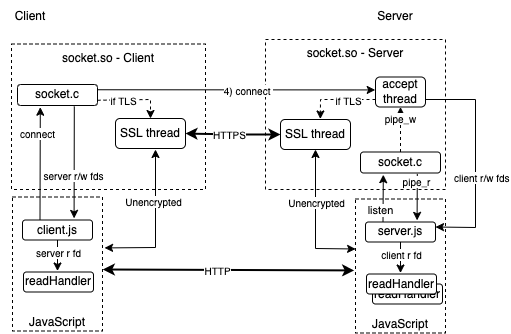

The diagram above was exported from draw.io. Its source (the exported page's mxGraphModel, read from the mxfile embedded in the PNG):
<mxGraphModel dx="689" dy="387" grid="1" gridSize="10" guides="1" tooltips="1" connect="1" arrows="1" fold="1" page="1" pageScale="1" pageWidth="850" pageHeight="1100" math="0" shadow="0">
  <root>
    <mxCell id="0" />
    <mxCell id="1" parent="0" />
    <mxCell id="SlxksA22oYt2unQ-oEEG-10" value="socket.so - Server" style="rounded=0;whiteSpace=wrap;html=1;dashed=1;fillColor=none;verticalAlign=top;" vertex="1" parent="1">
      <mxGeometry x="340" y="220" width="180" height="150" as="geometry" />
    </mxCell>
    <mxCell id="SlxksA22oYt2unQ-oEEG-11" value="JavaScript" style="rounded=0;whiteSpace=wrap;html=1;dashed=1;fillColor=none;verticalAlign=bottom;" vertex="1" parent="1">
      <mxGeometry x="430" y="379.5" width="90" height="134" as="geometry" />
    </mxCell>
    <mxCell id="SlxksA22oYt2unQ-oEEG-12" value="socket.c" style="rounded=1;whiteSpace=wrap;html=1;" vertex="1" parent="1">
      <mxGeometry x="435" y="332.5" width="80" height="21" as="geometry" />
    </mxCell>
    <mxCell id="SlxksA22oYt2unQ-oEEG-13" value="accept thread" style="rounded=1;whiteSpace=wrap;html=1;" vertex="1" parent="1">
      <mxGeometry x="450" y="257.5" width="50" height="30" as="geometry" />
    </mxCell>
    <mxCell id="SlxksA22oYt2unQ-oEEG-14" value="server.js" style="rounded=1;whiteSpace=wrap;html=1;" vertex="1" parent="1">
      <mxGeometry x="440" y="402.5" width="70" height="20" as="geometry" />
    </mxCell>
    <mxCell id="SlxksA22oYt2unQ-oEEG-16" value="" style="endArrow=classic;html=1;rounded=0;entryX=0.569;entryY=-0.018;entryDx=0;entryDy=0;exitX=0;exitY=0.75;exitDx=0;exitDy=0;entryPerimeter=0;dashed=1;" edge="1" parent="1" source="SlxksA22oYt2unQ-oEEG-13" target="SlxksA22oYt2unQ-oEEG-46">
      <mxGeometry width="50" height="50" relative="1" as="geometry">
        <mxPoint x="550" y="276.5" as="sourcePoint" />
        <mxPoint x="550.05" y="418.34000000000003" as="targetPoint" />
        <Array as="points">
          <mxPoint x="395" y="280" />
        </Array>
      </mxGeometry>
    </mxCell>
    <mxCell id="SlxksA22oYt2unQ-oEEG-17" value="if TLS" style="edgeLabel;html=1;align=center;verticalAlign=middle;resizable=0;points=[];fontSize=10;" vertex="1" connectable="0" parent="SlxksA22oYt2unQ-oEEG-16">
      <mxGeometry x="-0.075" y="-3" relative="1" as="geometry">
        <mxPoint x="7" y="4" as="offset" />
      </mxGeometry>
    </mxCell>
    <mxCell id="SlxksA22oYt2unQ-oEEG-19" value="" style="endArrow=classic;startArrow=none;html=1;rounded=0;exitX=1;exitY=0.25;exitDx=0;exitDy=0;entryX=-0.006;entryY=0.431;entryDx=0;entryDy=0;startFill=0;entryPerimeter=0;" edge="1" parent="1" source="SlxksA22oYt2unQ-oEEG-32" target="SlxksA22oYt2unQ-oEEG-13">
      <mxGeometry width="50" height="50" relative="1" as="geometry">
        <mxPoint x="390" y="381.5" as="sourcePoint" />
        <mxPoint x="440" y="331.5" as="targetPoint" />
        <Array as="points" />
      </mxGeometry>
    </mxCell>
    <mxCell id="SlxksA22oYt2unQ-oEEG-20" value="4) connect&amp;nbsp;" style="edgeLabel;html=1;align=center;verticalAlign=middle;resizable=0;points=[];fontSize=10;" vertex="1" connectable="0" parent="SlxksA22oYt2unQ-oEEG-19">
      <mxGeometry x="-0.0626" y="1" relative="1" as="geometry">
        <mxPoint x="21" y="1" as="offset" />
      </mxGeometry>
    </mxCell>
    <mxCell id="SlxksA22oYt2unQ-oEEG-21" value="" style="endArrow=classic;html=1;rounded=0;exitX=0.25;exitY=0;exitDx=0;exitDy=0;entryX=0.285;entryY=1.081;entryDx=0;entryDy=0;entryPerimeter=0;" edge="1" parent="1" source="SlxksA22oYt2unQ-oEEG-14" target="SlxksA22oYt2unQ-oEEG-12">
      <mxGeometry width="50" height="50" relative="1" as="geometry">
        <mxPoint x="370" y="373.5" as="sourcePoint" />
        <mxPoint x="450" y="353.5" as="targetPoint" />
      </mxGeometry>
    </mxCell>
    <mxCell id="SlxksA22oYt2unQ-oEEG-22" value="listen" style="edgeLabel;html=1;align=center;verticalAlign=middle;resizable=0;points=[];" vertex="1" connectable="0" parent="SlxksA22oYt2unQ-oEEG-21">
      <mxGeometry x="0.142" y="-1" relative="1" as="geometry">
        <mxPoint x="-4" y="15" as="offset" />
      </mxGeometry>
    </mxCell>
    <mxCell id="SlxksA22oYt2unQ-oEEG-23" value="" style="endArrow=classic;html=1;rounded=0;exitX=0.71;exitY=1.039;exitDx=0;exitDy=0;entryX=0.737;entryY=-0.081;entryDx=0;entryDy=0;exitPerimeter=0;entryPerimeter=0;" edge="1" parent="1" source="SlxksA22oYt2unQ-oEEG-12" target="SlxksA22oYt2unQ-oEEG-14">
      <mxGeometry width="50" height="50" relative="1" as="geometry">
        <mxPoint x="380" y="373.5" as="sourcePoint" />
        <mxPoint x="430" y="323.5" as="targetPoint" />
      </mxGeometry>
    </mxCell>
    <mxCell id="SlxksA22oYt2unQ-oEEG-24" value="pipe_r" style="edgeLabel;html=1;align=center;verticalAlign=middle;resizable=0;points=[];fontSize=10;" vertex="1" connectable="0" parent="SlxksA22oYt2unQ-oEEG-23">
      <mxGeometry x="0.3186" y="1" relative="1" as="geometry">
        <mxPoint x="-2" y="-23" as="offset" />
      </mxGeometry>
    </mxCell>
    <mxCell id="SlxksA22oYt2unQ-oEEG-25" value="readHandler" style="rounded=1;whiteSpace=wrap;html=1;" vertex="1" parent="1">
      <mxGeometry x="447" y="464.5" width="70" height="20" as="geometry" />
    </mxCell>
    <mxCell id="SlxksA22oYt2unQ-oEEG-26" value="" style="endArrow=classic;html=1;rounded=0;exitX=0.5;exitY=1;exitDx=0;exitDy=0;" edge="1" parent="1" source="SlxksA22oYt2unQ-oEEG-14">
      <mxGeometry width="50" height="50" relative="1" as="geometry">
        <mxPoint x="475" y="423.5" as="sourcePoint" />
        <mxPoint x="475" y="453.5" as="targetPoint" />
      </mxGeometry>
    </mxCell>
    <mxCell id="SlxksA22oYt2unQ-oEEG-27" value="client r fd" style="edgeLabel;html=1;align=center;verticalAlign=middle;resizable=0;points=[];fontSize=10;" vertex="1" connectable="0" parent="SlxksA22oYt2unQ-oEEG-26">
      <mxGeometry x="0.3186" y="1" relative="1" as="geometry">
        <mxPoint y="-8" as="offset" />
      </mxGeometry>
    </mxCell>
    <mxCell id="SlxksA22oYt2unQ-oEEG-28" value="readHandler" style="rounded=1;whiteSpace=wrap;html=1;" vertex="1" parent="1">
      <mxGeometry x="441" y="454.5" width="70" height="20" as="geometry" />
    </mxCell>
    <mxCell id="SlxksA22oYt2unQ-oEEG-29" value="Server" style="text;html=1;strokeColor=none;fillColor=none;align=center;verticalAlign=middle;whiteSpace=wrap;rounded=0;dashed=1;" vertex="1" parent="1">
      <mxGeometry x="440" y="181.5" width="60" height="30" as="geometry" />
    </mxCell>
    <mxCell id="SlxksA22oYt2unQ-oEEG-30" value="socket.so - Client" style="rounded=0;whiteSpace=wrap;html=1;dashed=1;fillColor=none;verticalAlign=top;" vertex="1" parent="1">
      <mxGeometry x="86" y="224.5" width="194" height="145.5" as="geometry" />
    </mxCell>
    <mxCell id="SlxksA22oYt2unQ-oEEG-31" value="JavaScript" style="rounded=0;whiteSpace=wrap;html=1;dashed=1;fillColor=none;verticalAlign=bottom;" vertex="1" parent="1">
      <mxGeometry x="87" y="377.5" width="90" height="134" as="geometry" />
    </mxCell>
    <mxCell id="SlxksA22oYt2unQ-oEEG-32" value="socket.c" style="rounded=1;whiteSpace=wrap;html=1;" vertex="1" parent="1">
      <mxGeometry x="92" y="265" width="80" height="21" as="geometry" />
    </mxCell>
    <mxCell id="SlxksA22oYt2unQ-oEEG-33" value="client.js" style="rounded=1;whiteSpace=wrap;html=1;" vertex="1" parent="1">
      <mxGeometry x="97" y="400.5" width="70" height="20" as="geometry" />
    </mxCell>
    <mxCell id="SlxksA22oYt2unQ-oEEG-34" value="" style="endArrow=classic;html=1;rounded=0;exitX=0.25;exitY=0;exitDx=0;exitDy=0;entryX=0.285;entryY=1.081;entryDx=0;entryDy=0;entryPerimeter=0;" edge="1" parent="1" source="SlxksA22oYt2unQ-oEEG-33" target="SlxksA22oYt2unQ-oEEG-32">
      <mxGeometry width="50" height="50" relative="1" as="geometry">
        <mxPoint x="27" y="301" as="sourcePoint" />
        <mxPoint x="107" y="281" as="targetPoint" />
      </mxGeometry>
    </mxCell>
    <mxCell id="SlxksA22oYt2unQ-oEEG-35" value="connect" style="edgeLabel;html=1;align=center;verticalAlign=middle;resizable=0;points=[];fontSize=10;" vertex="1" connectable="0" parent="SlxksA22oYt2unQ-oEEG-34">
      <mxGeometry x="0.142" y="-1" relative="1" as="geometry">
        <mxPoint x="-4" y="-23" as="offset" />
      </mxGeometry>
    </mxCell>
    <mxCell id="SlxksA22oYt2unQ-oEEG-36" value="" style="endArrow=classic;html=1;rounded=0;exitX=0.71;exitY=1.039;exitDx=0;exitDy=0;entryX=0.737;entryY=-0.081;entryDx=0;entryDy=0;exitPerimeter=0;entryPerimeter=0;" edge="1" parent="1" source="SlxksA22oYt2unQ-oEEG-32" target="SlxksA22oYt2unQ-oEEG-33">
      <mxGeometry width="50" height="50" relative="1" as="geometry">
        <mxPoint x="37" y="301" as="sourcePoint" />
        <mxPoint x="87" y="251" as="targetPoint" />
      </mxGeometry>
    </mxCell>
    <mxCell id="SlxksA22oYt2unQ-oEEG-37" value="server r/w fds" style="edgeLabel;html=1;align=center;verticalAlign=middle;resizable=0;points=[];fontSize=10;" vertex="1" connectable="0" parent="SlxksA22oYt2unQ-oEEG-36">
      <mxGeometry x="0.3186" y="1" relative="1" as="geometry">
        <mxPoint x="-2" y="-5" as="offset" />
      </mxGeometry>
    </mxCell>
    <mxCell id="SlxksA22oYt2unQ-oEEG-38" value="" style="endArrow=classic;html=1;rounded=0;exitX=0.5;exitY=1;exitDx=0;exitDy=0;" edge="1" parent="1" source="SlxksA22oYt2unQ-oEEG-33">
      <mxGeometry width="50" height="50" relative="1" as="geometry">
        <mxPoint x="132" y="421.5" as="sourcePoint" />
        <mxPoint x="132" y="451.5" as="targetPoint" />
      </mxGeometry>
    </mxCell>
    <mxCell id="SlxksA22oYt2unQ-oEEG-39" value="server r fd" style="edgeLabel;html=1;align=center;verticalAlign=middle;resizable=0;points=[];fontSize=10;" vertex="1" connectable="0" parent="SlxksA22oYt2unQ-oEEG-38">
      <mxGeometry x="0.3186" y="1" relative="1" as="geometry">
        <mxPoint y="-8" as="offset" />
      </mxGeometry>
    </mxCell>
    <mxCell id="SlxksA22oYt2unQ-oEEG-40" value="readHandler" style="rounded=1;whiteSpace=wrap;html=1;" vertex="1" parent="1">
      <mxGeometry x="98" y="452.5" width="70" height="20" as="geometry" />
    </mxCell>
    <mxCell id="SlxksA22oYt2unQ-oEEG-41" value="Client" style="text;html=1;strokeColor=none;fillColor=none;align=center;verticalAlign=middle;whiteSpace=wrap;rounded=0;dashed=1;" vertex="1" parent="1">
      <mxGeometry x="75" y="181.5" width="60" height="30" as="geometry" />
    </mxCell>
    <mxCell id="SlxksA22oYt2unQ-oEEG-44" value="" style="endArrow=classic;html=1;rounded=0;exitX=1;exitY=0.5;exitDx=0;exitDy=0;entryX=0;entryY=0.5;entryDx=0;entryDy=0;startArrow=classic;startFill=1;strokeWidth=2;" edge="1" parent="1" source="SlxksA22oYt2unQ-oEEG-83" target="SlxksA22oYt2unQ-oEEG-46">
      <mxGeometry width="50" height="50" relative="1" as="geometry">
        <mxPoint x="450" y="420.5000000000001" as="sourcePoint" />
        <mxPoint x="201" y="402" as="targetPoint" />
        <Array as="points">
          <mxPoint x="320" y="315" />
        </Array>
      </mxGeometry>
    </mxCell>
    <mxCell id="SlxksA22oYt2unQ-oEEG-79" value="HTTPS" style="edgeLabel;html=1;align=center;verticalAlign=middle;resizable=0;points=[];fontSize=10;" vertex="1" connectable="0" parent="SlxksA22oYt2unQ-oEEG-44">
      <mxGeometry x="-0.0883" relative="1" as="geometry">
        <mxPoint as="offset" />
      </mxGeometry>
    </mxCell>
    <mxCell id="SlxksA22oYt2unQ-oEEG-46" value="SSL thread" style="rounded=1;whiteSpace=wrap;html=1;" vertex="1" parent="1">
      <mxGeometry x="355" y="300" width="70" height="30" as="geometry" />
    </mxCell>
    <mxCell id="SlxksA22oYt2unQ-oEEG-50" value="" style="endArrow=classic;html=1;rounded=0;entryX=0.5;entryY=1;entryDx=0;entryDy=0;exitX=0.001;exitY=0.373;exitDx=0;exitDy=0;exitPerimeter=0;startArrow=classic;startFill=1;strokeWidth=1;" edge="1" parent="1" source="SlxksA22oYt2unQ-oEEG-11" target="SlxksA22oYt2unQ-oEEG-46">
      <mxGeometry width="50" height="50" relative="1" as="geometry">
        <mxPoint x="400" y="400" as="sourcePoint" />
        <mxPoint x="450" y="350" as="targetPoint" />
        <Array as="points">
          <mxPoint x="390" y="429" />
        </Array>
      </mxGeometry>
    </mxCell>
    <mxCell id="SlxksA22oYt2unQ-oEEG-62" value="Unencrypted" style="edgeLabel;html=1;align=center;verticalAlign=middle;resizable=0;points=[];fontSize=10;" vertex="1" connectable="0" parent="SlxksA22oYt2unQ-oEEG-50">
      <mxGeometry x="-0.7331" y="1" relative="1" as="geometry">
        <mxPoint x="-21" y="-48" as="offset" />
      </mxGeometry>
    </mxCell>
    <mxCell id="SlxksA22oYt2unQ-oEEG-57" value="" style="endArrow=classic;html=1;rounded=0;exitX=1;exitY=0.75;exitDx=0;exitDy=0;entryX=1;entryY=0.25;entryDx=0;entryDy=0;" edge="1" parent="1" source="SlxksA22oYt2unQ-oEEG-13" target="SlxksA22oYt2unQ-oEEG-14">
      <mxGeometry width="50" height="50" relative="1" as="geometry">
        <mxPoint x="400" y="400" as="sourcePoint" />
        <mxPoint x="450" y="350" as="targetPoint" />
        <Array as="points">
          <mxPoint x="550" y="280" />
          <mxPoint x="550" y="408" />
        </Array>
      </mxGeometry>
    </mxCell>
    <mxCell id="SlxksA22oYt2unQ-oEEG-60" value="client r/w fds" style="edgeLabel;html=1;align=left;verticalAlign=middle;resizable=0;points=[];fontSize=10;" vertex="1" connectable="0" parent="SlxksA22oYt2unQ-oEEG-57">
      <mxGeometry x="-0.5979" relative="1" as="geometry">
        <mxPoint x="-17" y="78" as="offset" />
      </mxGeometry>
    </mxCell>
    <mxCell id="SlxksA22oYt2unQ-oEEG-15" value="" style="endArrow=classic;html=1;rounded=0;dashed=1;entryX=0.5;entryY=1;entryDx=0;entryDy=0;exitX=0.5;exitY=0;exitDx=0;exitDy=0;" edge="1" parent="1" source="SlxksA22oYt2unQ-oEEG-12" target="SlxksA22oYt2unQ-oEEG-13">
      <mxGeometry width="50" height="50" relative="1" as="geometry">
        <mxPoint x="380" y="409" as="sourcePoint" />
        <mxPoint x="380" y="339" as="targetPoint" />
      </mxGeometry>
    </mxCell>
    <mxCell id="SlxksA22oYt2unQ-oEEG-78" value="pipe_w" style="edgeLabel;html=1;align=center;verticalAlign=middle;resizable=0;points=[];fontSize=10;" vertex="1" connectable="0" parent="SlxksA22oYt2unQ-oEEG-15">
      <mxGeometry x="0.4812" relative="1" as="geometry">
        <mxPoint as="offset" />
      </mxGeometry>
    </mxCell>
    <mxCell id="SlxksA22oYt2unQ-oEEG-80" value="" style="endArrow=classic;html=1;rounded=0;exitX=1.003;exitY=0.541;exitDx=0;exitDy=0;exitPerimeter=0;startArrow=classic;startFill=1;strokeWidth=2;entryX=-0.015;entryY=0.533;entryDx=0;entryDy=0;entryPerimeter=0;" edge="1" parent="1" source="SlxksA22oYt2unQ-oEEG-31" target="SlxksA22oYt2unQ-oEEG-11">
      <mxGeometry width="50" height="50" relative="1" as="geometry">
        <mxPoint x="250.45000000000005" y="371.80600000000004" as="sourcePoint" />
        <mxPoint x="420" y="460" as="targetPoint" />
        <Array as="points" />
      </mxGeometry>
    </mxCell>
    <mxCell id="SlxksA22oYt2unQ-oEEG-81" value="HTTP" style="edgeLabel;html=1;align=center;verticalAlign=middle;resizable=0;points=[];fontSize=10;" vertex="1" connectable="0" parent="SlxksA22oYt2unQ-oEEG-80">
      <mxGeometry x="-0.0883" relative="1" as="geometry">
        <mxPoint as="offset" />
      </mxGeometry>
    </mxCell>
    <mxCell id="SlxksA22oYt2unQ-oEEG-83" value="SSL thread" style="rounded=1;whiteSpace=wrap;html=1;" vertex="1" parent="1">
      <mxGeometry x="190" y="299" width="70" height="30" as="geometry" />
    </mxCell>
    <mxCell id="SlxksA22oYt2unQ-oEEG-84" value="" style="endArrow=classic;html=1;rounded=0;exitX=1.023;exitY=0.38;exitDx=0;exitDy=0;exitPerimeter=0;startArrow=classic;startFill=1;strokeWidth=1;" edge="1" parent="1" source="SlxksA22oYt2unQ-oEEG-31">
      <mxGeometry width="50" height="50" relative="1" as="geometry">
        <mxPoint x="440.0899999999999" y="439.4820000000001" as="sourcePoint" />
        <mxPoint x="230" y="330" as="targetPoint" />
        <Array as="points">
          <mxPoint x="230" y="428" />
        </Array>
      </mxGeometry>
    </mxCell>
    <mxCell id="SlxksA22oYt2unQ-oEEG-85" value="Unencrypted" style="edgeLabel;html=1;align=center;verticalAlign=middle;resizable=0;points=[];fontSize=10;" vertex="1" connectable="0" parent="SlxksA22oYt2unQ-oEEG-84">
      <mxGeometry x="-0.7331" y="1" relative="1" as="geometry">
        <mxPoint x="29" y="-46" as="offset" />
      </mxGeometry>
    </mxCell>
    <mxCell id="SlxksA22oYt2unQ-oEEG-87" value="" style="endArrow=classic;html=1;rounded=0;exitX=1;exitY=0.75;exitDx=0;exitDy=0;dashed=1;entryX=0.5;entryY=0;entryDx=0;entryDy=0;" edge="1" parent="1" source="SlxksA22oYt2unQ-oEEG-32" target="SlxksA22oYt2unQ-oEEG-83">
      <mxGeometry width="50" height="50" relative="1" as="geometry">
        <mxPoint x="335.17" y="389.9999999999999" as="sourcePoint" />
        <mxPoint x="279.99999999999994" y="409.46000000000004" as="targetPoint" />
        <Array as="points">
          <mxPoint x="225" y="280" />
        </Array>
      </mxGeometry>
    </mxCell>
    <mxCell id="SlxksA22oYt2unQ-oEEG-88" value="if TLS" style="edgeLabel;html=1;align=center;verticalAlign=middle;resizable=0;points=[];fontSize=10;" vertex="1" connectable="0" parent="SlxksA22oYt2unQ-oEEG-87">
      <mxGeometry x="-0.075" y="-3" relative="1" as="geometry">
        <mxPoint x="-8" y="-3" as="offset" />
      </mxGeometry>
    </mxCell>
  </root>
</mxGraphModel>